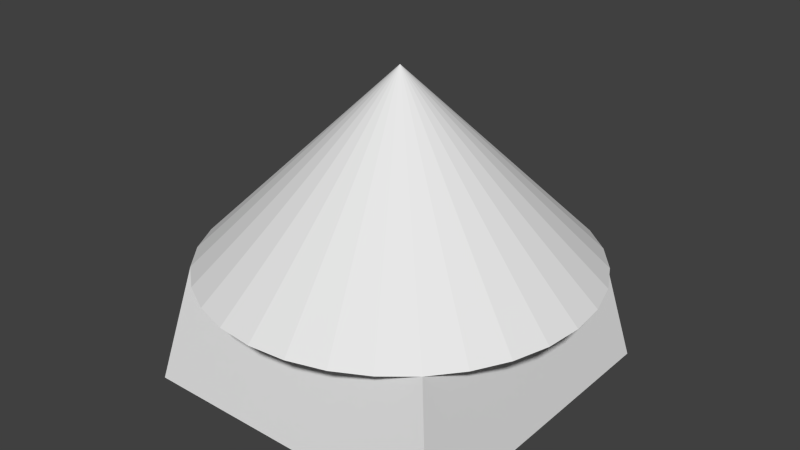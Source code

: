 # Source: tent.blend  (saved by Blender 2.68.0; exported with 4.5.12 LTS)
import bpy
from mathutils import Matrix  # noqa: F401  (used for matrix-valued properties, if any)

bpy.ops.wm.read_factory_settings(use_empty=True)
scene = bpy.context.scene
scene.name = 'Scene'

# ---- collections
col_collection_1 = bpy.data.collections.new('Collection 1'); scene.collection.children.link(col_collection_1)

# ---- materials (node trees are filled in below, after node groups)
mat_material = bpy.data.materials.new('Material')
mat_material.alpha_threshold = 0.0
mat_material.use_transparent_shadow = False
mat_material.roughness = 0.5
mat_material.line_color = (0.0, 0.0, 0.0, 1.0)

# ---- material node trees

# ---- world
world_world = bpy.data.worlds.new('World'); scene.world = world_world
world_world.color = (0.05088, 0.05088, 0.05088)
world_world.use_sun_shadow = False
world_world.sun_shadow_jitter_overblur = 0.0
world_world.cycles.sampling_method = 'MANUAL'
world_world.cycles.sample_map_resolution = 256

# ---- meshes
me_cube = bpy.data.meshes.new('Cube')
me_cube.from_pydata([(-6.853e-09, 1.2, 0.1101), (0.2341, 1.177, 0.1101), (0.4592, 1.109, 0.1101), (0.6667, 0.9978, 0.1101), (0.8485, 0.8485, 0.1101), (0.9978, 0.6667, 0.1101), (1.109, 0.4592, 0.1101), (1.177, 0.2341, 0.1101), (1.2, 4.899e-08, 0.1101), (-6.853e-09, -4.16e-08, 2.11), (1.177, -0.2341, 0.1101), (1.109, -0.4592, 0.1101), (0.9978, -0.6667, 0.1101), (0.8485, -0.8485, 0.1101), (0.6667, -0.9978, 0.1101), (0.4592, -1.109, 0.1101), (0.2341, -1.177, 0.1101), (-3.979e-07, -1.2, 0.1101), (-0.2341, -1.177, 0.1101), (-0.4592, -1.109, 0.1101), (-0.6667, -0.9978, 0.1101), (-0.8485, -0.8485, 0.1101), (-0.9978, -0.6667, 0.1101), (-1.109, -0.4592, 0.1101), (-1.177, -0.2341, 0.1101), (-1.2, 1.117e-06, 0.1101), (-1.177, 0.2341, 0.1101), (-1.109, 0.4592, 0.1101), (-0.9978, 0.6667, 0.1101), (-0.8485, 0.8485, 0.1101), (-0.6667, 0.9978, 0.1101), (-0.4592, 1.109, 0.1101), (-0.2341, 1.177, 0.1101), (1.0, 1.0, -1.169), (1.0, -1.0, -1.169), (-1.0, -1.0, -1.169), (-1.0, 1.0, -1.169)], [], [(31, 9, 32), (0, 9, 1), (32, 9, 0), (1, 9, 2), (30, 9, 31), (29, 9, 30), (28, 9, 29), (27, 9, 28), (26, 9, 27), (25, 9, 26), (24, 9, 25), (23, 9, 24), (22, 9, 23), (21, 9, 22), (20, 9, 21), (19, 9, 20), (18, 9, 19), (17, 9, 18), (16, 9, 17), (15, 9, 16), (14, 9, 15), (13, 9, 14), (12, 9, 13), (11, 9, 12), (10, 9, 11), (8, 9, 10), (7, 9, 8), (6, 9, 7), (5, 9, 6), (4, 9, 5), (3, 9, 4), (2, 9, 3), (0, 1, 2, 3, 4, 5, 6, 7, 8, 10, 11, 12, 13, 14, 15, 16, 17, 18, 19, 20, 21, 22, 23, 24, 25, 26, 27, 28, 29, 30, 31, 32), (33, 34, 35, 36), (35, 21, 29, 36), (4, 33, 36, 29), (34, 13, 21, 35), (33, 4, 13, 34), (4, 29, 21, 13)])
_ca = me_cube.color_attributes.new('Col', 'BYTE_COLOR', 'CORNER')
_ca.data.foreach_set('color', [0.08866, 0.0, 0.001821, 1.0, 0.002732, 0.002125, 0.016, 1.0, 0.1356, 0.0, 0.0003035, 1.0, 0.1329, 0.0, 0.0003035, 1.0, 0.002732, 0.002125, 0.016, 1.0, 0.1329, 0.0, 0.0003035, 1.0, 0.1356, 0.0, 0.0003035, 1.0, 0.002732, 0.002125, 0.016, 1.0, 0.1329, 0.0, 0.0003035, 1.0, 0.1329, 0.0, 0.0003035, 1.0, 0.002732, 0.002125, 0.016, 1.0, 0.08866, 0.0, 0.001821, 1.0, 0.08866, 0.0, 0.001821, 1.0, 0.002732, 0.002125, 0.016, 1.0, 0.08866, 0.0, 0.001821, 1.0, 0.1095, 0.0, 0.0009106, 1.0, 0.002732, 0.002125, 0.016, 1.0, 0.08866, 0.0, 0.001821, 1.0, 0.0999, 0.0, 0.001214, 1.0, 0.002732, 0.002125, 0.016, 1.0, 0.1095, 0.0, 0.0009106, 1.0, 0.08866, 0.0, 0.001821, 1.0, 0.002732, 0.002125, 0.016, 1.0, 0.0999, 0.0, 0.001214, 1.0, 0.08866, 0.0, 0.001821, 1.0, 0.002732, 0.002125, 0.016, 1.0, 0.08866, 0.0, 0.001821, 1.0, 0.08866, 0.0, 0.001821, 1.0, 0.002732, 0.002125, 0.016, 1.0, 0.08866, 0.0, 0.001821, 1.0, 0.1301, 0.0, 0.0003035, 1.0, 0.002732, 0.002125, 0.016, 1.0, 0.08866, 0.0, 0.001821, 1.0, 0.08866, 0.0, 0.001821, 1.0, 0.002732, 0.002125, 0.016, 1.0, 0.1301, 0.0, 0.0003035, 1.0, 0.117, 0.0, 0.0009106, 1.0, 0.002732, 0.002125, 0.016, 1.0, 0.08866, 0.0, 0.001821, 1.0, 0.1529, 0.006049, 0.006512, 1.0, 0.002732, 0.002125, 0.016, 1.0, 0.117, 0.0, 0.0009106, 1.0, 0.08866, 0.0, 0.001821, 1.0, 0.002732, 0.002125, 0.016, 1.0, 0.1529, 0.006049, 0.006512, 1.0, 0.09084, 0.0, 0.001821, 1.0, 0.002732, 0.002125, 0.016, 1.0, 0.08866, 0.0, 0.001821, 1.0, 0.08866, 0.0, 0.001821, 1.0, 0.002732, 0.002125, 0.016, 1.0, 0.09084, 0.0, 0.001821, 1.0, 0.08866, 0.0, 0.001821, 1.0, 0.002732, 0.002125, 0.016, 1.0, 0.08866, 0.0, 0.001821, 1.0, 0.1356, 0.0, 0.0003035, 1.0, 0.002732, 0.002125, 0.016, 1.0, 0.08866, 0.0, 0.001821, 1.0, 0.09759, 0.0, 0.001518, 1.0, 0.002732, 0.002125, 0.016, 1.0, 0.1356, 0.0, 0.0003035, 1.0, 0.0999, 0.0, 0.001518, 1.0, 0.002732, 0.002125, 0.016, 1.0, 0.09759, 0.0, 0.001518, 1.0, 0.1356, 0.0, 0.0003035, 1.0, 0.002732, 0.002125, 0.016, 1.0, 0.0999, 0.0, 0.001518, 1.0, 0.1356, 0.0, 0.0003035, 1.0, 0.002732, 0.002125, 0.016, 1.0, 0.1356, 0.0, 0.0003035, 1.0, 0.08866, 0.0, 0.001821, 1.0, 0.002732, 0.002125, 0.016, 1.0, 0.1356, 0.0, 0.0003035, 1.0, 0.08866, 0.0, 0.001821, 1.0, 0.002732, 0.002125, 0.016, 1.0, 0.08866, 0.0, 0.001821, 1.0, 0.08866, 0.0, 0.001821, 1.0, 0.002732, 0.002125, 0.016, 1.0, 0.08866, 0.0, 0.001821, 1.0, 0.1274, 0.0, 0.0003035, 1.0, 0.002732, 0.002125, 0.016, 1.0, 0.08866, 0.0, 0.001821, 1.0, 0.09084, 0.0, 0.001821, 1.0, 0.002732, 0.002125, 0.016, 1.0, 0.1274, 0.0, 0.0003035, 1.0, 0.1195, 0.0, 0.0006071, 1.0, 0.002732, 0.002125, 0.016, 1.0, 0.09084, 0.0, 0.001821, 1.0, 0.1356, 0.0, 0.0003035, 1.0, 0.002732, 0.002125, 0.016, 1.0, 0.1195, 0.0, 0.0006071, 1.0, 0.09084, 0.0, 0.001821, 1.0, 0.002732, 0.002125, 0.016, 1.0, 0.1356, 0.0, 0.0003035, 1.0, 0.08866, 0.0, 0.001821, 1.0, 0.002732, 0.002125, 0.016, 1.0, 0.09084, 0.0, 0.001821, 1.0, 0.0382, 0.03689, 0.02315, 1.0, 0.1221, 0.117, 0.04231, 1.0, 0.2122, 0.2051, 0.05951, 1.0, 0.2159, 0.2086, 0.06125, 1.0, 0.2159, 0.2086, 0.06125, 1.0, 0.2159, 0.1746, 0.07227, 1.0, 0.2159, 0.1746, 0.07227, 1.0, 0.2159, 0.1779, 0.07036, 1.0, 0.2159, 0.2086, 0.06125, 1.0, 0.2159, 0.2086, 0.06125, 1.0, 0.2122, 0.2051, 0.06125, 1.0, 0.2159, 0.2086, 0.06125, 1.0, 0.2159, 0.2086, 0.06125, 1.0, 0.2122, 0.2051, 0.06125, 1.0, 0.1529, 0.147, 0.04971, 1.0, 0.08866, 0.08438, 0.0356, 1.0, 0.0999, 0.09531, 0.0382, 1.0, 0.1441, 0.1144, 0.04092, 1.0, 0.2016, 0.1946, 0.05951, 1.0, 0.2159, 0.2086, 0.06125, 1.0, 0.227, 0.1912, 0.08866, 1.0, 0.2159, 0.1746, 0.07227, 1.0, 0.2159, 0.1746, 0.07227, 1.0, 0.2159, 0.1746, 0.07227, 1.0, 0.2159, 0.1746, 0.07227, 1.0, 0.2159, 0.2086, 0.06125, 1.0, 0.2159, 0.2086, 0.06125, 1.0, 0.2159, 0.1746, 0.07227, 1.0, 0.2159, 0.1746, 0.07227, 1.0, 0.1946, 0.1559, 0.06663, 1.0, 0.07036, 0.06848, 0.0319, 1.0, 0.03071, 0.02956, 0.02122, 1.0, 0.0185, 0.01764, 0.01764, 1.0, 0.01764, 0.01681, 0.01681, 1.0, 0.06848, 0.06848, 0.07036, 1.0, 0.04231, 0.04092, 0.04231, 1.0, 0.02217, 0.02122, 0.02122, 1.0, 0.2874, 0.2384, 0.2307, 1.0, 0.2016, 0.1878, 0.1946, 1.0, 0.02217, 0.02122, 0.02122, 1.0, 0.2831, 0.2874, 0.2918, 1.0, 0.02217, 0.02122, 0.02122, 1.0, 0.02217, 0.02122, 0.02122, 1.0, 0.2086, 0.2086, 0.2122, 1.0, 0.02217, 0.02122, 0.02122, 1.0, 0.4452, 0.4508, 0.4564, 1.0, 0.3095, 0.3005, 0.2961, 1.0, 0.02217, 0.02122, 0.02122, 1.0, 0.02217, 0.02122, 0.02122, 1.0, 1.0, 1.0, 1.0, 1.0, 0.8228, 0.8148, 0.8148, 1.0, 0.02217, 0.02122, 0.02122, 1.0, 1.0, 1.0, 1.0, 1.0, 1.0, 1.0, 1.0, 1.0, 1.0, 1.0, 1.0, 1.0, 1.0, 1.0, 1.0, 1.0])
me_cube.materials.append(mat_material)
me_cube.use_remesh_preserve_volume = False
me_cube.use_remesh_preserve_attributes = False
me_cube.use_mirror_vertex_groups = False
me_cube.update()

# ---- objects
ob_cube = bpy.data.objects.new('Cube', me_cube)

# ---- transforms, parenting, visibility, modifiers, constraints
ob_cube.location = (1.371e-08, 8.321e-08, 0.0)
ob_cube.scale = (2.083, 2.083, 1.22)
ob_cube.lock_rotations_4d = False
ob_cube.empty_display_type = 'ARROWS'
ob_cube.lineart.crease_threshold = 0.0

# ---- collection membership
col_collection_1.objects.link(ob_cube)

# ---- scene / render settings (as saved in the file)
scene.frame_start = 1; scene.frame_end = 250; scene.frame_set(1)
scene.render.engine = 'BLENDER_EEVEE_NEXT'
scene.render.image_settings.color_mode = 'RGB'
scene.render.image_settings.compression = 90
scene.render.resolution_percentage = 50
scene.render.dither_intensity = 0.0
scene.cycles.use_denoising = False
scene.cycles.samples = 10
scene.cycles.sampling_pattern = 'TABULATED_SOBOL'
scene.cycles.light_sampling_threshold = 0.0
scene.cycles.use_adaptive_sampling = False
scene.cycles.use_light_tree = False
scene.cycles.blur_glossy = 0.0
scene.cycles.volume_bounces = 1
scene.cycles.pixel_filter_type = 'GAUSSIAN'
scene.cycles.sample_clamp_indirect = 0.0
scene.view_settings.view_transform = 'Standard'
bpy.context.view_layer.update()

# ---- added for rendering (the .blend has no active camera and no usable light): camera, sun
cam_auto = bpy.data.cameras.new('AutoCamera')
cam_auto.lens = 50.0
cam_auto.sensor_width = 36.0
cam_auto.clip_end = 1000.0
ob_auto_camera = bpy.data.objects.new('AutoCamera', cam_auto)
scene.collection.objects.link(ob_auto_camera)
ob_auto_camera.location = (7.51656, -9.01987, 6.58745)
ob_auto_camera.rotation_euler = (1.09748, -7.21219e-08, 0.694738)
scene.camera = ob_auto_camera
light_auto_sun = bpy.data.lights.new('AutoSun', 'SUN')
light_auto_sun.energy = 3.0
light_auto_sun.angle = 0.0523599
ob_auto_sun = bpy.data.objects.new('AutoSun', light_auto_sun)
scene.collection.objects.link(ob_auto_sun)
ob_auto_sun.rotation_euler = (0.872665, 0.174533, 0.523599)
bpy.context.view_layer.update()
